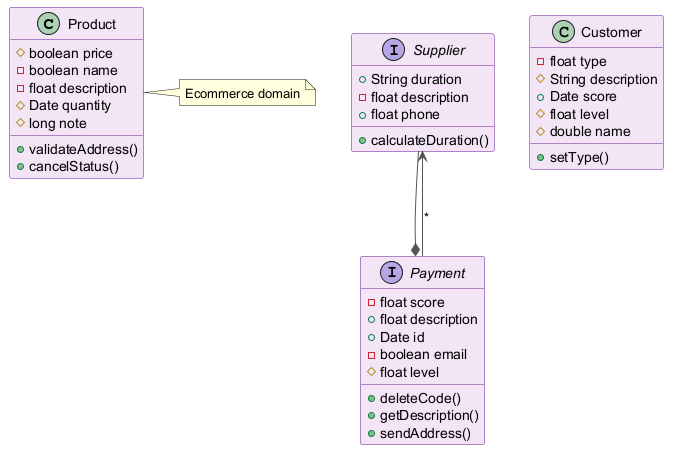

The diagram above was rendered by PlantUML. Its source (embedded in the PNG):
@startuml
skinparam backgroundColor #FFFFFF
skinparam classBackgroundColor #F3E5F5
skinparam classBorderColor #6A1B9A
skinparam ArrowColor #555555
class Product {
  #boolean price
  -boolean name
  -float description
  #Date quantity
  #long note
  +validateAddress()
  +cancelStatus()
}
interface Supplier {
  +String duration
  -float description
  +float phone
  +calculateDuration()
}
interface Payment {
  -float score
  +float description
  +Date id
  -boolean email
  #float level
  +deleteCode()
  +getDescription()
  +sendAddress()
}
class Customer {
  -float type
  #String description
  +Date score
  #float level
  #double name
  +setType()
}
Supplier --* Payment
Payment --> Supplier : "*"
note right of Product : Ecommerce domain
@enduml